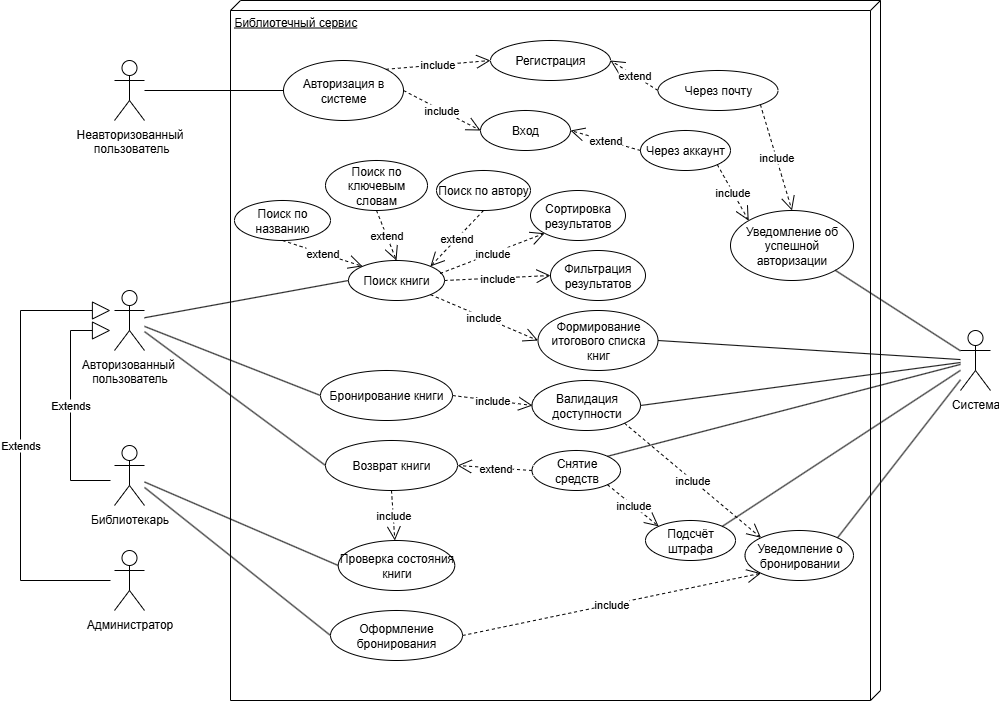

The diagram above was exported from draw.io. Its source (the exported page's mxGraphModel, read from the mxfile embedded in the PNG):
<mxGraphModel dx="786" dy="417" grid="1" gridSize="10" guides="1" tooltips="1" connect="1" arrows="1" fold="1" page="1" pageScale="1" pageWidth="827" pageHeight="1169" math="0" shadow="0">
  <root>
    <mxCell id="0" />
    <mxCell id="1" parent="0" />
    <mxCell id="m3SlTevJ_7lJiyC5YBCx-53" value="Библиотечный сервис" style="verticalAlign=top;align=left;spacingTop=8;spacingLeft=2;spacingRight=12;shape=cube;size=10;direction=south;fontStyle=4;html=1;whiteSpace=wrap;" parent="1" vertex="1">
      <mxGeometry x="240" y="160" width="650" height="700" as="geometry" />
    </mxCell>
    <mxCell id="m3SlTevJ_7lJiyC5YBCx-13" value="Администратор" style="shape=umlActor;verticalLabelPosition=bottom;verticalAlign=top;html=1;outlineConnect=0;" parent="1" vertex="1">
      <mxGeometry x="124" y="710" width="30" height="60" as="geometry" />
    </mxCell>
    <mxCell id="m3SlTevJ_7lJiyC5YBCx-26" value="&lt;div&gt;Неавторизованный&lt;/div&gt;&lt;div&gt;&amp;nbsp;пользователь&lt;/div&gt;" style="shape=umlActor;verticalLabelPosition=bottom;verticalAlign=top;html=1;outlineConnect=0;" parent="1" vertex="1">
      <mxGeometry x="124" y="220" width="30" height="60" as="geometry" />
    </mxCell>
    <mxCell id="m3SlTevJ_7lJiyC5YBCx-27" value="Авторизация в системе" style="ellipse;whiteSpace=wrap;html=1;" parent="1" vertex="1">
      <mxGeometry x="293" y="220" width="120" height="60" as="geometry" />
    </mxCell>
    <mxCell id="m3SlTevJ_7lJiyC5YBCx-28" style="edgeStyle=orthogonalEdgeStyle;rounded=0;orthogonalLoop=1;jettySize=auto;html=1;exitX=0.5;exitY=1;exitDx=0;exitDy=0;" parent="1" source="m3SlTevJ_7lJiyC5YBCx-27" target="m3SlTevJ_7lJiyC5YBCx-27" edge="1">
      <mxGeometry relative="1" as="geometry" />
    </mxCell>
    <mxCell id="m3SlTevJ_7lJiyC5YBCx-30" value="" style="endArrow=none;html=1;rounded=0;entryX=0;entryY=0.5;entryDx=0;entryDy=0;" parent="1" source="m3SlTevJ_7lJiyC5YBCx-26" target="m3SlTevJ_7lJiyC5YBCx-27" edge="1">
      <mxGeometry width="50" height="50" relative="1" as="geometry">
        <mxPoint x="270" y="170" as="sourcePoint" />
        <mxPoint x="320" y="120" as="targetPoint" />
      </mxGeometry>
    </mxCell>
    <mxCell id="m3SlTevJ_7lJiyC5YBCx-33" value="Поиск книги" style="ellipse;whiteSpace=wrap;html=1;" parent="1" vertex="1">
      <mxGeometry x="358" y="420" width="96" height="40" as="geometry" />
    </mxCell>
    <mxCell id="m3SlTevJ_7lJiyC5YBCx-40" value="" style="endArrow=none;html=1;rounded=0;entryX=0;entryY=0.5;entryDx=0;entryDy=0;" parent="1" source="m3SlTevJ_7lJiyC5YBCx-43" target="m3SlTevJ_7lJiyC5YBCx-33" edge="1">
      <mxGeometry width="50" height="50" relative="1" as="geometry">
        <mxPoint x="180" y="233" as="sourcePoint" />
        <mxPoint x="340" y="270" as="targetPoint" />
      </mxGeometry>
    </mxCell>
    <mxCell id="m3SlTevJ_7lJiyC5YBCx-43" value="Авторизованный&amp;nbsp;&lt;div&gt;пользователь&lt;/div&gt;" style="shape=umlActor;verticalLabelPosition=bottom;verticalAlign=top;html=1;outlineConnect=0;" parent="1" vertex="1">
      <mxGeometry x="124" y="450" width="30" height="60" as="geometry" />
    </mxCell>
    <mxCell id="m3SlTevJ_7lJiyC5YBCx-49" value="" style="endArrow=none;html=1;rounded=0;entryX=0;entryY=0.5;entryDx=0;entryDy=0;" parent="1" source="m3SlTevJ_7lJiyC5YBCx-43" target="8It1eiGpBknfnXyDvWYf-4" edge="1">
      <mxGeometry width="50" height="50" relative="1" as="geometry">
        <mxPoint x="300" y="460" as="sourcePoint" />
        <mxPoint x="298" y="535" as="targetPoint" />
      </mxGeometry>
    </mxCell>
    <mxCell id="8It1eiGpBknfnXyDvWYf-4" value="Бронирование книги" style="ellipse;whiteSpace=wrap;html=1;" parent="1" vertex="1">
      <mxGeometry x="330" y="530" width="132" height="50" as="geometry" />
    </mxCell>
    <mxCell id="ETeJ5lTZ-YQY-MfSGMIo-1" value="Регистрация" style="ellipse;whiteSpace=wrap;html=1;" parent="1" vertex="1">
      <mxGeometry x="500" y="200" width="120" height="40" as="geometry" />
    </mxCell>
    <mxCell id="ETeJ5lTZ-YQY-MfSGMIo-2" value="include" style="endArrow=open;endSize=12;dashed=1;html=1;rounded=0;entryX=0;entryY=0.5;entryDx=0;entryDy=0;exitX=1;exitY=0;exitDx=0;exitDy=0;" parent="1" source="m3SlTevJ_7lJiyC5YBCx-27" target="ETeJ5lTZ-YQY-MfSGMIo-1" edge="1">
      <mxGeometry width="160" relative="1" as="geometry">
        <mxPoint x="600" y="369" as="sourcePoint" />
        <mxPoint x="661" y="320" as="targetPoint" />
      </mxGeometry>
    </mxCell>
    <mxCell id="ETeJ5lTZ-YQY-MfSGMIo-3" value="Через почту" style="ellipse;whiteSpace=wrap;html=1;" parent="1" vertex="1">
      <mxGeometry x="667.5" y="230" width="120" height="40" as="geometry" />
    </mxCell>
    <mxCell id="ETeJ5lTZ-YQY-MfSGMIo-4" value="Вход" style="ellipse;whiteSpace=wrap;html=1;" parent="1" vertex="1">
      <mxGeometry x="490" y="270" width="90" height="40" as="geometry" />
    </mxCell>
    <mxCell id="ETeJ5lTZ-YQY-MfSGMIo-5" value="include" style="endArrow=open;endSize=12;dashed=1;html=1;rounded=0;entryX=0;entryY=0.5;entryDx=0;entryDy=0;exitX=1;exitY=0.5;exitDx=0;exitDy=0;" parent="1" source="m3SlTevJ_7lJiyC5YBCx-27" target="ETeJ5lTZ-YQY-MfSGMIo-4" edge="1">
      <mxGeometry width="160" relative="1" as="geometry">
        <mxPoint x="540" y="235" as="sourcePoint" />
        <mxPoint x="585" y="200" as="targetPoint" />
      </mxGeometry>
    </mxCell>
    <mxCell id="ETeJ5lTZ-YQY-MfSGMIo-6" value="extend" style="endArrow=open;endSize=12;dashed=1;html=1;rounded=0;entryX=1;entryY=0.5;entryDx=0;entryDy=0;exitX=0;exitY=0.5;exitDx=0;exitDy=0;" parent="1" source="ETeJ5lTZ-YQY-MfSGMIo-3" target="ETeJ5lTZ-YQY-MfSGMIo-1" edge="1">
      <mxGeometry width="160" relative="1" as="geometry">
        <mxPoint x="550" y="279" as="sourcePoint" />
        <mxPoint x="631" y="240" as="targetPoint" />
      </mxGeometry>
    </mxCell>
    <mxCell id="ETeJ5lTZ-YQY-MfSGMIo-7" value="Через аккаунт" style="ellipse;whiteSpace=wrap;html=1;" parent="1" vertex="1">
      <mxGeometry x="650" y="290" width="90" height="40" as="geometry" />
    </mxCell>
    <mxCell id="ETeJ5lTZ-YQY-MfSGMIo-8" value="extend" style="endArrow=open;endSize=12;dashed=1;html=1;rounded=0;entryX=1;entryY=0.5;entryDx=0;entryDy=0;exitX=0;exitY=0.5;exitDx=0;exitDy=0;" parent="1" source="ETeJ5lTZ-YQY-MfSGMIo-7" target="ETeJ5lTZ-YQY-MfSGMIo-4" edge="1">
      <mxGeometry width="160" relative="1" as="geometry">
        <mxPoint x="797" y="150" as="sourcePoint" />
        <mxPoint x="720" y="150" as="targetPoint" />
      </mxGeometry>
    </mxCell>
    <mxCell id="ETeJ5lTZ-YQY-MfSGMIo-9" value="Уведомление об успешной авторизации" style="ellipse;whiteSpace=wrap;html=1;" parent="1" vertex="1">
      <mxGeometry x="740" y="370" width="123" height="70" as="geometry" />
    </mxCell>
    <mxCell id="ETeJ5lTZ-YQY-MfSGMIo-11" value="include" style="endArrow=open;endSize=12;dashed=1;html=1;rounded=0;entryX=0.5;entryY=0;entryDx=0;entryDy=0;exitX=1;exitY=1;exitDx=0;exitDy=0;" parent="1" source="ETeJ5lTZ-YQY-MfSGMIo-3" target="ETeJ5lTZ-YQY-MfSGMIo-9" edge="1">
      <mxGeometry x="-0.0098" width="160" relative="1" as="geometry">
        <mxPoint x="560" y="189" as="sourcePoint" />
        <mxPoint x="641" y="150" as="targetPoint" />
        <mxPoint as="offset" />
      </mxGeometry>
    </mxCell>
    <mxCell id="ETeJ5lTZ-YQY-MfSGMIo-12" value="include" style="endArrow=open;endSize=12;dashed=1;html=1;rounded=0;entryX=0;entryY=0;entryDx=0;entryDy=0;exitX=1;exitY=1;exitDx=0;exitDy=0;" parent="1" source="ETeJ5lTZ-YQY-MfSGMIo-7" target="ETeJ5lTZ-YQY-MfSGMIo-9" edge="1">
      <mxGeometry width="160" relative="1" as="geometry">
        <mxPoint x="930" y="160" as="sourcePoint" />
        <mxPoint x="985" y="210" as="targetPoint" />
      </mxGeometry>
    </mxCell>
    <mxCell id="ETeJ5lTZ-YQY-MfSGMIo-13" value="Возврат книги" style="ellipse;whiteSpace=wrap;html=1;" parent="1" vertex="1">
      <mxGeometry x="335" y="600" width="132" height="50" as="geometry" />
    </mxCell>
    <mxCell id="ETeJ5lTZ-YQY-MfSGMIo-14" value="" style="endArrow=none;html=1;rounded=0;entryX=0;entryY=0.5;entryDx=0;entryDy=0;" parent="1" source="m3SlTevJ_7lJiyC5YBCx-43" target="ETeJ5lTZ-YQY-MfSGMIo-13" edge="1">
      <mxGeometry width="50" height="50" relative="1" as="geometry">
        <mxPoint x="330" y="520" as="sourcePoint" />
        <mxPoint x="504" y="538" as="targetPoint" />
      </mxGeometry>
    </mxCell>
    <mxCell id="ETeJ5lTZ-YQY-MfSGMIo-15" value="Поиск по названию" style="ellipse;whiteSpace=wrap;html=1;" parent="1" vertex="1">
      <mxGeometry x="244" y="360" width="96" height="40" as="geometry" />
    </mxCell>
    <mxCell id="ETeJ5lTZ-YQY-MfSGMIo-16" value="extend" style="endArrow=open;endSize=12;dashed=1;html=1;rounded=0;entryX=0;entryY=0;entryDx=0;entryDy=0;exitX=0.5;exitY=1;exitDx=0;exitDy=0;" parent="1" source="ETeJ5lTZ-YQY-MfSGMIo-15" target="m3SlTevJ_7lJiyC5YBCx-33" edge="1">
      <mxGeometry width="160" relative="1" as="geometry">
        <mxPoint x="755" y="230" as="sourcePoint" />
        <mxPoint x="680" y="230" as="targetPoint" />
      </mxGeometry>
    </mxCell>
    <mxCell id="ETeJ5lTZ-YQY-MfSGMIo-17" value="Поиск по ключевым словам" style="ellipse;whiteSpace=wrap;html=1;" parent="1" vertex="1">
      <mxGeometry x="335" y="320" width="102" height="50" as="geometry" />
    </mxCell>
    <mxCell id="ETeJ5lTZ-YQY-MfSGMIo-18" value="extend" style="endArrow=open;endSize=12;dashed=1;html=1;rounded=0;entryX=0.5;entryY=0;entryDx=0;entryDy=0;exitX=0.5;exitY=1;exitDx=0;exitDy=0;" parent="1" source="ETeJ5lTZ-YQY-MfSGMIo-17" target="m3SlTevJ_7lJiyC5YBCx-33" edge="1">
      <mxGeometry width="160" relative="1" as="geometry">
        <mxPoint x="855" y="230" as="sourcePoint" />
        <mxPoint x="418" y="420" as="targetPoint" />
      </mxGeometry>
    </mxCell>
    <mxCell id="ETeJ5lTZ-YQY-MfSGMIo-19" value="Поиск по автору" style="ellipse;whiteSpace=wrap;html=1;" parent="1" vertex="1">
      <mxGeometry x="446" y="330" width="94" height="40" as="geometry" />
    </mxCell>
    <mxCell id="ETeJ5lTZ-YQY-MfSGMIo-20" value="extend" style="endArrow=open;endSize=12;dashed=1;html=1;rounded=0;entryX=1;entryY=0;entryDx=0;entryDy=0;exitX=0.5;exitY=1;exitDx=0;exitDy=0;" parent="1" source="ETeJ5lTZ-YQY-MfSGMIo-19" target="m3SlTevJ_7lJiyC5YBCx-33" edge="1">
      <mxGeometry width="160" relative="1" as="geometry">
        <mxPoint x="969" y="230" as="sourcePoint" />
        <mxPoint x="520" y="420" as="targetPoint" />
      </mxGeometry>
    </mxCell>
    <mxCell id="ETeJ5lTZ-YQY-MfSGMIo-21" value="Сортировка результатов" style="ellipse;whiteSpace=wrap;html=1;" parent="1" vertex="1">
      <mxGeometry x="540" y="350" width="95" height="50" as="geometry" />
    </mxCell>
    <mxCell id="ETeJ5lTZ-YQY-MfSGMIo-22" value="include" style="endArrow=open;endSize=12;dashed=1;html=1;rounded=0;entryX=0;entryY=1;entryDx=0;entryDy=0;exitX=0.955;exitY=0.324;exitDx=0;exitDy=0;exitPerimeter=0;" parent="1" source="m3SlTevJ_7lJiyC5YBCx-33" target="ETeJ5lTZ-YQY-MfSGMIo-21" edge="1">
      <mxGeometry x="0.0002" width="160" relative="1" as="geometry">
        <mxPoint x="560" y="220" as="sourcePoint" />
        <mxPoint x="639" y="220" as="targetPoint" />
        <mxPoint as="offset" />
      </mxGeometry>
    </mxCell>
    <mxCell id="ETeJ5lTZ-YQY-MfSGMIo-23" value="Фильтрация результатов" style="ellipse;whiteSpace=wrap;html=1;" parent="1" vertex="1">
      <mxGeometry x="560" y="410" width="95" height="50" as="geometry" />
    </mxCell>
    <mxCell id="ETeJ5lTZ-YQY-MfSGMIo-24" value="include" style="endArrow=open;endSize=12;dashed=1;html=1;rounded=0;entryX=0;entryY=0.5;entryDx=0;entryDy=0;exitX=1;exitY=0.5;exitDx=0;exitDy=0;" parent="1" source="m3SlTevJ_7lJiyC5YBCx-33" target="ETeJ5lTZ-YQY-MfSGMIo-23" edge="1">
      <mxGeometry x="0.0002" width="160" relative="1" as="geometry">
        <mxPoint x="462" y="510" as="sourcePoint" />
        <mxPoint x="647" y="290" as="targetPoint" />
        <mxPoint as="offset" />
      </mxGeometry>
    </mxCell>
    <mxCell id="ETeJ5lTZ-YQY-MfSGMIo-25" value="Формирование итогового списка книг" style="ellipse;whiteSpace=wrap;html=1;" parent="1" vertex="1">
      <mxGeometry x="547.5" y="470" width="120" height="60" as="geometry" />
    </mxCell>
    <mxCell id="ETeJ5lTZ-YQY-MfSGMIo-26" value="include" style="endArrow=open;endSize=12;dashed=1;html=1;rounded=0;entryX=0;entryY=0.5;entryDx=0;entryDy=0;exitX=1;exitY=1;exitDx=0;exitDy=0;" parent="1" source="m3SlTevJ_7lJiyC5YBCx-33" target="ETeJ5lTZ-YQY-MfSGMIo-25" edge="1">
      <mxGeometry x="0.0002" width="160" relative="1" as="geometry">
        <mxPoint x="650" y="475" as="sourcePoint" />
        <mxPoint x="756" y="470" as="targetPoint" />
        <mxPoint as="offset" />
      </mxGeometry>
    </mxCell>
    <mxCell id="ETeJ5lTZ-YQY-MfSGMIo-28" value="Валидация доступности" style="ellipse;whiteSpace=wrap;html=1;" parent="1" vertex="1">
      <mxGeometry x="541.5" y="540" width="108.5" height="50" as="geometry" />
    </mxCell>
    <mxCell id="ETeJ5lTZ-YQY-MfSGMIo-29" value="include" style="endArrow=open;endSize=12;dashed=1;html=1;rounded=0;exitX=1;exitY=0.5;exitDx=0;exitDy=0;" parent="1" source="8It1eiGpBknfnXyDvWYf-4" edge="1">
      <mxGeometry x="0.0002" width="160" relative="1" as="geometry">
        <mxPoint x="620" y="580" as="sourcePoint" />
        <mxPoint x="542" y="565" as="targetPoint" />
        <mxPoint as="offset" />
      </mxGeometry>
    </mxCell>
    <mxCell id="ETeJ5lTZ-YQY-MfSGMIo-30" value="Уведомление о бронировании" style="ellipse;whiteSpace=wrap;html=1;" parent="1" vertex="1">
      <mxGeometry x="754.5" y="690" width="108.5" height="50" as="geometry" />
    </mxCell>
    <mxCell id="ETeJ5lTZ-YQY-MfSGMIo-31" value="include" style="endArrow=open;endSize=12;dashed=1;html=1;rounded=0;exitX=1;exitY=1;exitDx=0;exitDy=0;entryX=0;entryY=0;entryDx=0;entryDy=0;" parent="1" source="ETeJ5lTZ-YQY-MfSGMIo-28" target="ETeJ5lTZ-YQY-MfSGMIo-30" edge="1">
      <mxGeometry x="0.0002" width="160" relative="1" as="geometry">
        <mxPoint x="710" y="590" as="sourcePoint" />
        <mxPoint x="790" y="600" as="targetPoint" />
        <mxPoint as="offset" />
      </mxGeometry>
    </mxCell>
    <mxCell id="ETeJ5lTZ-YQY-MfSGMIo-32" value="Оформление бронирования" style="ellipse;whiteSpace=wrap;html=1;" parent="1" vertex="1">
      <mxGeometry x="340" y="770" width="132" height="50" as="geometry" />
    </mxCell>
    <mxCell id="ETeJ5lTZ-YQY-MfSGMIo-33" value="Библиотекарь" style="shape=umlActor;verticalLabelPosition=bottom;verticalAlign=top;html=1;outlineConnect=0;" parent="1" vertex="1">
      <mxGeometry x="124" y="605" width="30" height="60" as="geometry" />
    </mxCell>
    <mxCell id="ETeJ5lTZ-YQY-MfSGMIo-38" value="Extends" style="endArrow=block;endSize=16;endFill=0;html=1;rounded=0;edgeStyle=orthogonalEdgeStyle;" parent="1" edge="1">
      <mxGeometry width="160" relative="1" as="geometry">
        <mxPoint x="120" y="640" as="sourcePoint" />
        <mxPoint x="120" y="490" as="targetPoint" />
        <Array as="points">
          <mxPoint x="80" y="640" />
          <mxPoint x="80" y="490" />
        </Array>
      </mxGeometry>
    </mxCell>
    <mxCell id="ETeJ5lTZ-YQY-MfSGMIo-39" value="Extends" style="endArrow=block;endSize=16;endFill=0;html=1;rounded=0;edgeStyle=orthogonalEdgeStyle;" parent="1" edge="1">
      <mxGeometry width="160" relative="1" as="geometry">
        <mxPoint x="120" y="740" as="sourcePoint" />
        <mxPoint x="120" y="470" as="targetPoint" />
        <Array as="points">
          <mxPoint x="30" y="740" />
          <mxPoint x="30" y="470" />
        </Array>
      </mxGeometry>
    </mxCell>
    <mxCell id="ETeJ5lTZ-YQY-MfSGMIo-40" value="" style="endArrow=none;html=1;rounded=0;entryX=0;entryY=0.5;entryDx=0;entryDy=0;" parent="1" source="ETeJ5lTZ-YQY-MfSGMIo-33" target="ETeJ5lTZ-YQY-MfSGMIo-32" edge="1">
      <mxGeometry width="50" height="50" relative="1" as="geometry">
        <mxPoint x="420" y="570" as="sourcePoint" />
        <mxPoint x="606" y="713" as="targetPoint" />
      </mxGeometry>
    </mxCell>
    <mxCell id="ETeJ5lTZ-YQY-MfSGMIo-41" value="include" style="endArrow=open;endSize=12;dashed=1;html=1;rounded=0;exitX=1;exitY=0.5;exitDx=0;exitDy=0;entryX=0;entryY=1;entryDx=0;entryDy=0;" parent="1" source="ETeJ5lTZ-YQY-MfSGMIo-32" target="ETeJ5lTZ-YQY-MfSGMIo-30" edge="1">
      <mxGeometry x="0.0002" width="160" relative="1" as="geometry">
        <mxPoint x="770" y="600" as="sourcePoint" />
        <mxPoint x="839" y="600" as="targetPoint" />
        <mxPoint as="offset" />
      </mxGeometry>
    </mxCell>
    <mxCell id="ETeJ5lTZ-YQY-MfSGMIo-50" value="Система" style="shape=umlActor;verticalLabelPosition=bottom;verticalAlign=top;html=1;outlineConnect=0;" parent="1" vertex="1">
      <mxGeometry x="970" y="490" width="30" height="60" as="geometry" />
    </mxCell>
    <mxCell id="ETeJ5lTZ-YQY-MfSGMIo-53" value="" style="endArrow=none;html=1;rounded=0;exitX=1;exitY=0.5;exitDx=0;exitDy=0;" parent="1" source="ETeJ5lTZ-YQY-MfSGMIo-25" target="ETeJ5lTZ-YQY-MfSGMIo-50" edge="1">
      <mxGeometry width="50" height="50" relative="1" as="geometry">
        <mxPoint x="810" y="547" as="sourcePoint" />
        <mxPoint x="1014" y="510" as="targetPoint" />
      </mxGeometry>
    </mxCell>
    <mxCell id="ETeJ5lTZ-YQY-MfSGMIo-55" value="" style="endArrow=none;html=1;rounded=0;exitX=1;exitY=1;exitDx=0;exitDy=0;" parent="1" source="ETeJ5lTZ-YQY-MfSGMIo-9" target="ETeJ5lTZ-YQY-MfSGMIo-50" edge="1">
      <mxGeometry width="50" height="50" relative="1" as="geometry">
        <mxPoint x="1010" y="507" as="sourcePoint" />
        <mxPoint x="1214" y="470" as="targetPoint" />
      </mxGeometry>
    </mxCell>
    <mxCell id="ETeJ5lTZ-YQY-MfSGMIo-56" value="" style="endArrow=none;html=1;rounded=0;exitX=1;exitY=0;exitDx=0;exitDy=0;" parent="1" source="ETeJ5lTZ-YQY-MfSGMIo-30" target="ETeJ5lTZ-YQY-MfSGMIo-50" edge="1">
      <mxGeometry width="50" height="50" relative="1" as="geometry">
        <mxPoint x="1010" y="667" as="sourcePoint" />
        <mxPoint x="1214" y="630" as="targetPoint" />
      </mxGeometry>
    </mxCell>
    <mxCell id="ETeJ5lTZ-YQY-MfSGMIo-57" value="" style="endArrow=none;html=1;rounded=0;exitX=1;exitY=0.5;exitDx=0;exitDy=0;" parent="1" source="ETeJ5lTZ-YQY-MfSGMIo-28" target="ETeJ5lTZ-YQY-MfSGMIo-50" edge="1">
      <mxGeometry width="50" height="50" relative="1" as="geometry">
        <mxPoint x="830" y="537" as="sourcePoint" />
        <mxPoint x="1034" y="500" as="targetPoint" />
      </mxGeometry>
    </mxCell>
    <mxCell id="KA8P1FQ9xS1MSkRijTTc-2" value="Проверка состояния книги" style="ellipse;whiteSpace=wrap;html=1;" parent="1" vertex="1">
      <mxGeometry x="347.75" y="700" width="116.5" height="50" as="geometry" />
    </mxCell>
    <mxCell id="KA8P1FQ9xS1MSkRijTTc-3" value="" style="endArrow=none;html=1;rounded=0;entryX=0;entryY=0.5;entryDx=0;entryDy=0;" parent="1" source="ETeJ5lTZ-YQY-MfSGMIo-33" target="KA8P1FQ9xS1MSkRijTTc-2" edge="1">
      <mxGeometry width="50" height="50" relative="1" as="geometry">
        <mxPoint x="250" y="650" as="sourcePoint" />
        <mxPoint x="436" y="798" as="targetPoint" />
      </mxGeometry>
    </mxCell>
    <mxCell id="KA8P1FQ9xS1MSkRijTTc-4" value="include" style="endArrow=open;endSize=12;dashed=1;html=1;rounded=0;exitX=0.5;exitY=1;exitDx=0;exitDy=0;" parent="1" source="ETeJ5lTZ-YQY-MfSGMIo-13" target="KA8P1FQ9xS1MSkRijTTc-2" edge="1">
      <mxGeometry x="0.0002" width="160" relative="1" as="geometry">
        <mxPoint x="550" y="660" as="sourcePoint" />
        <mxPoint x="630" y="670" as="targetPoint" />
        <mxPoint as="offset" />
      </mxGeometry>
    </mxCell>
    <mxCell id="KA8P1FQ9xS1MSkRijTTc-5" value="&lt;div&gt;Снятие средств&lt;/div&gt;" style="ellipse;whiteSpace=wrap;html=1;" parent="1" vertex="1">
      <mxGeometry x="541.5" y="610" width="88.5" height="40" as="geometry" />
    </mxCell>
    <mxCell id="KA8P1FQ9xS1MSkRijTTc-6" value="extend" style="endArrow=open;endSize=12;dashed=1;html=1;rounded=0;entryX=1;entryY=0.5;entryDx=0;entryDy=0;exitX=0;exitY=0.5;exitDx=0;exitDy=0;" parent="1" source="KA8P1FQ9xS1MSkRijTTc-5" target="ETeJ5lTZ-YQY-MfSGMIo-13" edge="1">
      <mxGeometry width="160" relative="1" as="geometry">
        <mxPoint x="1039" y="554" as="sourcePoint" />
        <mxPoint x="510" y="750" as="targetPoint" />
      </mxGeometry>
    </mxCell>
    <mxCell id="KA8P1FQ9xS1MSkRijTTc-7" value="" style="endArrow=none;html=1;rounded=0;exitX=1;exitY=0;exitDx=0;exitDy=0;" parent="1" source="KA8P1FQ9xS1MSkRijTTc-5" target="ETeJ5lTZ-YQY-MfSGMIo-50" edge="1">
      <mxGeometry width="50" height="50" relative="1" as="geometry">
        <mxPoint x="1010" y="732" as="sourcePoint" />
        <mxPoint x="1102" y="590" as="targetPoint" />
      </mxGeometry>
    </mxCell>
    <mxCell id="KA8P1FQ9xS1MSkRijTTc-8" value="Подсчёт штрафа" style="ellipse;whiteSpace=wrap;html=1;" parent="1" vertex="1">
      <mxGeometry x="655" y="680" width="90" height="40" as="geometry" />
    </mxCell>
    <mxCell id="KA8P1FQ9xS1MSkRijTTc-10" value="include" style="endArrow=open;endSize=12;dashed=1;html=1;rounded=0;exitX=1;exitY=1;exitDx=0;exitDy=0;entryX=0;entryY=0;entryDx=0;entryDy=0;" parent="1" source="KA8P1FQ9xS1MSkRijTTc-5" target="KA8P1FQ9xS1MSkRijTTc-8" edge="1">
      <mxGeometry x="0.0002" width="160" relative="1" as="geometry">
        <mxPoint x="620" y="670" as="sourcePoint" />
        <mxPoint x="624" y="720" as="targetPoint" />
        <mxPoint as="offset" />
      </mxGeometry>
    </mxCell>
    <mxCell id="KA8P1FQ9xS1MSkRijTTc-12" value="" style="endArrow=none;html=1;rounded=0;exitX=1;exitY=0;exitDx=0;exitDy=0;" parent="1" source="KA8P1FQ9xS1MSkRijTTc-8" target="ETeJ5lTZ-YQY-MfSGMIo-50" edge="1">
      <mxGeometry width="50" height="50" relative="1" as="geometry">
        <mxPoint x="860" y="662" as="sourcePoint" />
        <mxPoint x="1173" y="570" as="targetPoint" />
      </mxGeometry>
    </mxCell>
  </root>
</mxGraphModel>